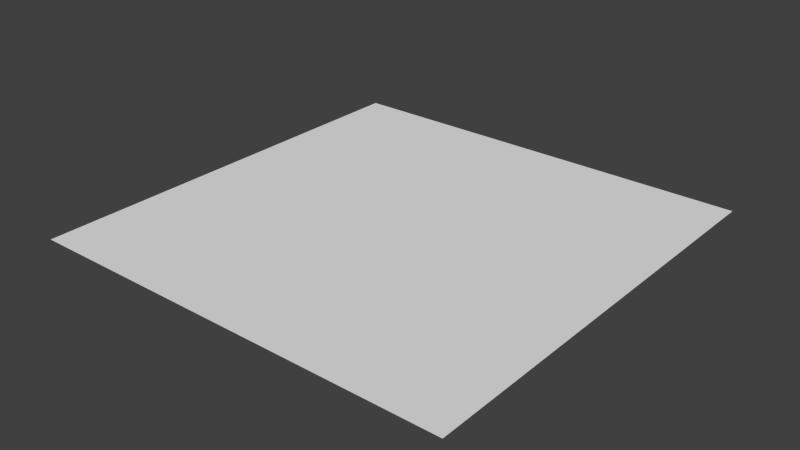 # Source: left_sharp.blend  (saved by Blender 2.74.0; exported with 4.5.12 LTS)
import bpy
from mathutils import Matrix  # noqa: F401  (used for matrix-valued properties, if any)

bpy.ops.wm.read_factory_settings(use_empty=True)
scene = bpy.context.scene
scene.name = 'Scene'

# ---- collections
col_collection_1 = bpy.data.collections.new('Collection 1'); scene.collection.children.link(col_collection_1)

# ---- materials (node trees are filled in below, after node groups)
mat_material_001 = bpy.data.materials.new('Material.001')
mat_material_001.alpha_threshold = 0.0
mat_material_001.use_transparent_shadow = False
mat_material_001.roughness = 0.5
mat_material_002 = bpy.data.materials.new('Material.002')
mat_material_002.alpha_threshold = 0.0
mat_material_002.use_transparent_shadow = False
mat_material_002.roughness = 0.5

# ---- material node trees

# ---- world
world_world = bpy.data.worlds.new('World'); scene.world = world_world
world_world.color = (0.05088, 0.05088, 0.05088)
world_world.use_sun_shadow = False
world_world.sun_shadow_jitter_overblur = 0.0
world_world.cycles.sampling_method = 'MANUAL'
world_world.cycles.sample_map_resolution = 256

# ---- meshes
me_plane_021 = bpy.data.meshes.new('Plane.021')
me_plane_021.from_pydata([(1.126, 0.6951, 0.0), (2.34, -0.67, 0.0), (2.466, -0.6449, 0.0), (2.645, -0.4663, 0.0), (1.33, 2.0, 0.0), (2.67, 2.0, 0.0), (1.0, 0.6697, 0.0), (1.234, 0.7663, 0.0), (1.305, 0.8734, 0.0), (1.33, 0.9997, 0.0), (2.67, -0.3403, 0.0), (3.0, -0.3403, 0.0), (2.67, 0.9997, 0.0), (3.0, 0.9997, 0.0), (3.0, -1.0, 0.0), (2.34, -1.0, 0.0), (1.0, -1.0, 0.0), (1.0, 0.9997, 0.0), (1.0, -0.6703, 0.0), (2.574, -0.5737, 0.0), (0.0003052, 0.6697, 0.0), (0.0003052, 0.9997, 0.0), (0.0003052, -0.6703, 0.0), (0.0003052, -1.0, 0.0), (3.0, 2.0, 0.0), (1.0, 2.0, 0.0), (3.0, -2.0, 0.0), (0.0003052, 2.0, 0.0), (2.34, -2.0, 0.0), (1.0, -2.0, 0.0), (0.0003052, -2.0, 0.0), (4.0, -0.3403, 0.0), (4.0, 0.9997, 0.0), (4.0, -1.0, 0.0), (4.0, 2.0, 0.0), (4.0, -2.0, 0.0)], [], [(10, 11, 13), (8, 9, 17), (7, 8, 17), (13, 12, 10), (15, 18, 16), (16, 18, 22, 23), (6, 17, 21, 20), (12, 8, 10), (8, 7, 10), (19, 10, 1), (2, 19, 1), (12, 9, 8), (18, 1, 0), (7, 1, 10), (0, 6, 18), (3, 10, 19), (1, 7, 0), (18, 6, 20, 22), (9, 12, 5, 4), (17, 6, 0), (7, 17, 0), (3, 11, 10), (14, 11, 3), (19, 14, 3), (19, 2, 14), (15, 1, 18), (1, 15, 2), (2, 15, 14), (17, 9, 4, 25), (12, 13, 24, 5), (16, 23, 30, 29), (21, 17, 25, 27), (14, 15, 28, 26), (15, 16, 29, 28), (14, 26, 35, 33), (24, 13, 32, 34), (13, 11, 31, 32), (11, 14, 33, 31)])
me_plane_021.polygons.foreach_set('material_index', [0, 0, 0, 0, 0, 0, 0, 1, 1, 1, 1, 1, 1, 1, 1, 1, 1, 1, 1, 0, 0, 0, 0, 0, 0, 0, 0, 0, 0, 0, 0, 0, 0, 0, 0, 0, 0, 0])
me_plane_021.materials.append(mat_material_001)
me_plane_021.materials.append(mat_material_002)
me_plane_021.use_remesh_preserve_volume = False
me_plane_021.use_remesh_preserve_attributes = False
me_plane_021.use_mirror_vertex_groups = False
me_plane_021.update()

# ---- objects
ob_master_corner_sharp = bpy.data.objects.new('Master_corner_sharp', me_plane_021)

# ---- transforms, parenting, visibility, modifiers, constraints
ob_master_corner_sharp.location = (0.0, 0.0, 0.0)
ob_master_corner_sharp.scale = (0.5, 0.5, 0.5)
ob_master_corner_sharp.lineart.crease_threshold = 0.0

# ---- collection membership
col_collection_1.objects.link(ob_master_corner_sharp)

# ---- scene / render settings (as saved in the file)
scene.frame_start = 1; scene.frame_end = 250; scene.frame_set(1)
scene.render.engine = 'BLENDER_EEVEE_NEXT'
scene.render.resolution_percentage = 50
scene.render.dither_intensity = 0.0
scene.cycles.use_denoising = False
scene.cycles.samples = 10
scene.cycles.sampling_pattern = 'TABULATED_SOBOL'
scene.cycles.light_sampling_threshold = 0.0
scene.cycles.use_adaptive_sampling = False
scene.cycles.use_light_tree = False
scene.cycles.blur_glossy = 0.0
scene.cycles.pixel_filter_type = 'GAUSSIAN'
scene.cycles.sample_clamp_indirect = 0.0
scene.view_settings.view_transform = 'Standard'
bpy.context.view_layer.update()

# ---- added for rendering (the .blend has no active camera and no usable light): camera, sun
cam_auto = bpy.data.cameras.new('AutoCamera')
cam_auto.lens = 50.0
cam_auto.sensor_width = 36.0
cam_auto.clip_end = 1000.0
ob_auto_camera = bpy.data.objects.new('AutoCamera', cam_auto)
scene.collection.objects.link(ob_auto_camera)
ob_auto_camera.location = (3.61691, -3.1402, 2.09346)
ob_auto_camera.rotation_euler = (1.09748, -7.21219e-08, 0.694738)
scene.camera = ob_auto_camera
light_auto_sun = bpy.data.lights.new('AutoSun', 'SUN')
light_auto_sun.energy = 3.0
light_auto_sun.angle = 0.0523599
ob_auto_sun = bpy.data.objects.new('AutoSun', light_auto_sun)
scene.collection.objects.link(ob_auto_sun)
ob_auto_sun.rotation_euler = (0.872665, 0.174533, 0.523599)
bpy.context.view_layer.update()
